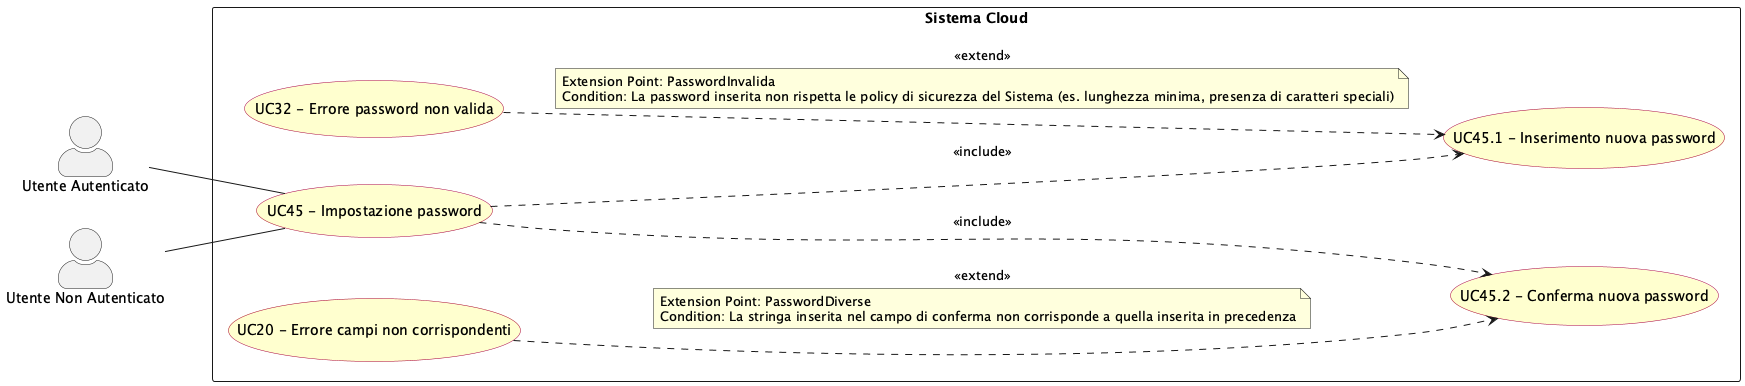

The diagram above was rendered by PlantUML. Its source (embedded in the PNG):
@startuml impostazione_password
left to right direction
skinparam actorStyle awesome
skinparam usecase {
  BackgroundColor #FEFECE
  BorderColor #A80036
}

actor "Utente Autenticato" as authd_usr
actor "Utente Non Autenticato" as non_authd_usr

rectangle "Sistema Cloud" {
  usecase "UC45.2 - Conferma nuova password" as UC45_2
  usecase "UC45 - Impostazione password" as UC45
  usecase "UC45.1 - Inserimento nuova password" as UC45_1
  usecase "UC20 - Errore campi non corrispondenti" as UC20
  usecase "UC32 - Errore password non valida" as UC32
}

authd_usr -- UC45
non_authd_usr -- UC45

UC45 ..> UC45_1 : <<include>>
UC45 ..> UC45_2 : <<include>>
UC20 ..> UC45_2 : <<extend>>
note on link
  Extension Point: PasswordDiverse
  Condition: La stringa inserita nel campo di conferma non corrisponde a quella inserita in precedenza
end note
UC32 ..> UC45_1 : <<extend>>
note on link
  Extension Point: PasswordInvalida
  Condition: La password inserita non rispetta le policy di sicurezza del Sistema (es. lunghezza minima, presenza di caratteri speciali)
end note

@enduml